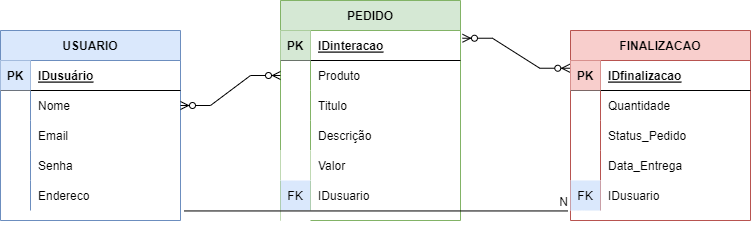

The diagram above was exported from draw.io. Its source (the exported page's mxGraphModel, read from the mxfile embedded in the PNG):
<mxGraphModel dx="744" dy="422" grid="1" gridSize="10" guides="1" tooltips="1" connect="1" arrows="1" fold="1" page="1" pageScale="1" pageWidth="827" pageHeight="1169" math="0" shadow="0">
  <root>
    <mxCell id="0" />
    <mxCell id="1" parent="0" />
    <mxCell id="THcQumMBXaosbpvbpQUS-1" value="FINALIZACAO" style="shape=table;startSize=30;container=1;collapsible=1;childLayout=tableLayout;fixedRows=1;rowLines=0;fontStyle=1;align=center;resizeLast=1;fillColor=#f8cecc;strokeColor=#b85450;" vertex="1" parent="1">
      <mxGeometry x="580" y="40" width="180" height="190" as="geometry" />
    </mxCell>
    <mxCell id="THcQumMBXaosbpvbpQUS-2" value="" style="shape=tableRow;horizontal=0;startSize=0;swimlaneHead=0;swimlaneBody=0;fillColor=none;collapsible=0;dropTarget=0;points=[[0,0.5],[1,0.5]];portConstraint=eastwest;top=0;left=0;right=0;bottom=1;" vertex="1" parent="THcQumMBXaosbpvbpQUS-1">
      <mxGeometry y="30" width="180" height="30" as="geometry" />
    </mxCell>
    <mxCell id="THcQumMBXaosbpvbpQUS-3" value="PK" style="shape=partialRectangle;connectable=0;fillColor=#f8cecc;top=0;left=0;bottom=0;right=0;fontStyle=1;overflow=hidden;strokeColor=#b85450;" vertex="1" parent="THcQumMBXaosbpvbpQUS-2">
      <mxGeometry width="30" height="30" as="geometry">
        <mxRectangle width="30" height="30" as="alternateBounds" />
      </mxGeometry>
    </mxCell>
    <mxCell id="THcQumMBXaosbpvbpQUS-4" value="IDfinalizacao" style="shape=partialRectangle;connectable=0;fillColor=none;top=0;left=0;bottom=0;right=0;align=left;spacingLeft=6;fontStyle=5;overflow=hidden;" vertex="1" parent="THcQumMBXaosbpvbpQUS-2">
      <mxGeometry x="30" width="150" height="30" as="geometry">
        <mxRectangle width="150" height="30" as="alternateBounds" />
      </mxGeometry>
    </mxCell>
    <mxCell id="THcQumMBXaosbpvbpQUS-5" value="" style="shape=tableRow;horizontal=0;startSize=0;swimlaneHead=0;swimlaneBody=0;fillColor=none;collapsible=0;dropTarget=0;points=[[0,0.5],[1,0.5]];portConstraint=eastwest;top=0;left=0;right=0;bottom=0;" vertex="1" parent="THcQumMBXaosbpvbpQUS-1">
      <mxGeometry y="60" width="180" height="30" as="geometry" />
    </mxCell>
    <mxCell id="THcQumMBXaosbpvbpQUS-6" value="" style="shape=partialRectangle;connectable=0;fillColor=none;top=0;left=0;bottom=0;right=0;editable=1;overflow=hidden;" vertex="1" parent="THcQumMBXaosbpvbpQUS-5">
      <mxGeometry width="30" height="30" as="geometry">
        <mxRectangle width="30" height="30" as="alternateBounds" />
      </mxGeometry>
    </mxCell>
    <mxCell id="THcQumMBXaosbpvbpQUS-7" value="Quantidade" style="shape=partialRectangle;connectable=0;fillColor=none;top=0;left=0;bottom=0;right=0;align=left;spacingLeft=6;overflow=hidden;" vertex="1" parent="THcQumMBXaosbpvbpQUS-5">
      <mxGeometry x="30" width="150" height="30" as="geometry">
        <mxRectangle width="150" height="30" as="alternateBounds" />
      </mxGeometry>
    </mxCell>
    <mxCell id="THcQumMBXaosbpvbpQUS-8" value="" style="shape=tableRow;horizontal=0;startSize=0;swimlaneHead=0;swimlaneBody=0;fillColor=none;collapsible=0;dropTarget=0;points=[[0,0.5],[1,0.5]];portConstraint=eastwest;top=0;left=0;right=0;bottom=0;" vertex="1" parent="THcQumMBXaosbpvbpQUS-1">
      <mxGeometry y="90" width="180" height="30" as="geometry" />
    </mxCell>
    <mxCell id="THcQumMBXaosbpvbpQUS-9" value="" style="shape=partialRectangle;connectable=0;fillColor=none;top=0;left=0;bottom=0;right=0;editable=1;overflow=hidden;" vertex="1" parent="THcQumMBXaosbpvbpQUS-8">
      <mxGeometry width="30" height="30" as="geometry">
        <mxRectangle width="30" height="30" as="alternateBounds" />
      </mxGeometry>
    </mxCell>
    <mxCell id="THcQumMBXaosbpvbpQUS-10" value="Status_Pedido" style="shape=partialRectangle;connectable=0;fillColor=none;top=0;left=0;bottom=0;right=0;align=left;spacingLeft=6;overflow=hidden;" vertex="1" parent="THcQumMBXaosbpvbpQUS-8">
      <mxGeometry x="30" width="150" height="30" as="geometry">
        <mxRectangle width="150" height="30" as="alternateBounds" />
      </mxGeometry>
    </mxCell>
    <mxCell id="THcQumMBXaosbpvbpQUS-11" value="" style="shape=tableRow;horizontal=0;startSize=0;swimlaneHead=0;swimlaneBody=0;fillColor=none;collapsible=0;dropTarget=0;points=[[0,0.5],[1,0.5]];portConstraint=eastwest;top=0;left=0;right=0;bottom=0;" vertex="1" parent="THcQumMBXaosbpvbpQUS-1">
      <mxGeometry y="120" width="180" height="30" as="geometry" />
    </mxCell>
    <mxCell id="THcQumMBXaosbpvbpQUS-12" value="" style="shape=partialRectangle;connectable=0;fillColor=none;top=0;left=0;bottom=0;right=0;editable=1;overflow=hidden;" vertex="1" parent="THcQumMBXaosbpvbpQUS-11">
      <mxGeometry width="30" height="30" as="geometry">
        <mxRectangle width="30" height="30" as="alternateBounds" />
      </mxGeometry>
    </mxCell>
    <mxCell id="THcQumMBXaosbpvbpQUS-13" value="Data_Entrega" style="shape=partialRectangle;connectable=0;fillColor=none;top=0;left=0;bottom=0;right=0;align=left;spacingLeft=6;overflow=hidden;" vertex="1" parent="THcQumMBXaosbpvbpQUS-11">
      <mxGeometry x="30" width="150" height="30" as="geometry">
        <mxRectangle width="150" height="30" as="alternateBounds" />
      </mxGeometry>
    </mxCell>
    <mxCell id="THcQumMBXaosbpvbpQUS-57" value="" style="shape=tableRow;horizontal=0;startSize=0;swimlaneHead=0;swimlaneBody=0;fillColor=none;collapsible=0;dropTarget=0;points=[[0,0.5],[1,0.5]];portConstraint=eastwest;top=0;left=0;right=0;bottom=0;" vertex="1" parent="THcQumMBXaosbpvbpQUS-1">
      <mxGeometry y="150" width="180" height="30" as="geometry" />
    </mxCell>
    <mxCell id="THcQumMBXaosbpvbpQUS-58" value="FK" style="shape=partialRectangle;connectable=0;top=0;left=0;bottom=0;right=0;editable=1;overflow=hidden;fillColor=#dae8fc;strokeColor=#6c8ebf;" vertex="1" parent="THcQumMBXaosbpvbpQUS-57">
      <mxGeometry width="30" height="30" as="geometry">
        <mxRectangle width="30" height="30" as="alternateBounds" />
      </mxGeometry>
    </mxCell>
    <mxCell id="THcQumMBXaosbpvbpQUS-59" value="IDusuario" style="shape=partialRectangle;connectable=0;fillColor=none;top=0;left=0;bottom=0;right=0;align=left;spacingLeft=6;overflow=hidden;" vertex="1" parent="THcQumMBXaosbpvbpQUS-57">
      <mxGeometry x="30" width="150" height="30" as="geometry">
        <mxRectangle width="150" height="30" as="alternateBounds" />
      </mxGeometry>
    </mxCell>
    <mxCell id="THcQumMBXaosbpvbpQUS-14" value="PEDIDO" style="shape=table;startSize=30;container=1;collapsible=1;childLayout=tableLayout;fixedRows=1;rowLines=0;fontStyle=1;align=center;resizeLast=1;fillColor=#d5e8d4;strokeColor=#82b366;" vertex="1" parent="1">
      <mxGeometry x="290" y="10" width="180" height="220" as="geometry" />
    </mxCell>
    <mxCell id="THcQumMBXaosbpvbpQUS-15" value="" style="shape=tableRow;horizontal=0;startSize=0;swimlaneHead=0;swimlaneBody=0;fillColor=none;collapsible=0;dropTarget=0;points=[[0,0.5],[1,0.5]];portConstraint=eastwest;top=0;left=0;right=0;bottom=1;" vertex="1" parent="THcQumMBXaosbpvbpQUS-14">
      <mxGeometry y="30" width="180" height="30" as="geometry" />
    </mxCell>
    <mxCell id="THcQumMBXaosbpvbpQUS-16" value="PK" style="shape=partialRectangle;connectable=0;fillColor=#d5e8d4;top=0;left=0;bottom=0;right=0;fontStyle=1;overflow=hidden;strokeColor=#82b366;" vertex="1" parent="THcQumMBXaosbpvbpQUS-15">
      <mxGeometry width="30" height="30" as="geometry">
        <mxRectangle width="30" height="30" as="alternateBounds" />
      </mxGeometry>
    </mxCell>
    <mxCell id="THcQumMBXaosbpvbpQUS-17" value="IDinteracao" style="shape=partialRectangle;connectable=0;fillColor=none;top=0;left=0;bottom=0;right=0;align=left;spacingLeft=6;fontStyle=5;overflow=hidden;" vertex="1" parent="THcQumMBXaosbpvbpQUS-15">
      <mxGeometry x="30" width="150" height="30" as="geometry">
        <mxRectangle width="150" height="30" as="alternateBounds" />
      </mxGeometry>
    </mxCell>
    <mxCell id="THcQumMBXaosbpvbpQUS-18" value="" style="shape=tableRow;horizontal=0;startSize=0;swimlaneHead=0;swimlaneBody=0;fillColor=none;collapsible=0;dropTarget=0;points=[[0,0.5],[1,0.5]];portConstraint=eastwest;top=0;left=0;right=0;bottom=0;" vertex="1" parent="THcQumMBXaosbpvbpQUS-14">
      <mxGeometry y="60" width="180" height="30" as="geometry" />
    </mxCell>
    <mxCell id="THcQumMBXaosbpvbpQUS-19" value="" style="shape=partialRectangle;connectable=0;fillColor=none;top=0;left=0;bottom=0;right=0;editable=1;overflow=hidden;" vertex="1" parent="THcQumMBXaosbpvbpQUS-18">
      <mxGeometry width="30" height="30" as="geometry">
        <mxRectangle width="30" height="30" as="alternateBounds" />
      </mxGeometry>
    </mxCell>
    <mxCell id="THcQumMBXaosbpvbpQUS-20" value="Produto" style="shape=partialRectangle;connectable=0;fillColor=none;top=0;left=0;bottom=0;right=0;align=left;spacingLeft=6;overflow=hidden;" vertex="1" parent="THcQumMBXaosbpvbpQUS-18">
      <mxGeometry x="30" width="150" height="30" as="geometry">
        <mxRectangle width="150" height="30" as="alternateBounds" />
      </mxGeometry>
    </mxCell>
    <mxCell id="THcQumMBXaosbpvbpQUS-21" value="" style="shape=tableRow;horizontal=0;startSize=0;swimlaneHead=0;swimlaneBody=0;fillColor=none;collapsible=0;dropTarget=0;points=[[0,0.5],[1,0.5]];portConstraint=eastwest;top=0;left=0;right=0;bottom=0;" vertex="1" parent="THcQumMBXaosbpvbpQUS-14">
      <mxGeometry y="90" width="180" height="30" as="geometry" />
    </mxCell>
    <mxCell id="THcQumMBXaosbpvbpQUS-22" value="" style="shape=partialRectangle;connectable=0;fillColor=none;top=0;left=0;bottom=0;right=0;editable=1;overflow=hidden;" vertex="1" parent="THcQumMBXaosbpvbpQUS-21">
      <mxGeometry width="30" height="30" as="geometry">
        <mxRectangle width="30" height="30" as="alternateBounds" />
      </mxGeometry>
    </mxCell>
    <mxCell id="THcQumMBXaosbpvbpQUS-23" value="Titulo" style="shape=partialRectangle;connectable=0;fillColor=none;top=0;left=0;bottom=0;right=0;align=left;spacingLeft=6;overflow=hidden;" vertex="1" parent="THcQumMBXaosbpvbpQUS-21">
      <mxGeometry x="30" width="150" height="30" as="geometry">
        <mxRectangle width="150" height="30" as="alternateBounds" />
      </mxGeometry>
    </mxCell>
    <mxCell id="THcQumMBXaosbpvbpQUS-24" value="" style="shape=tableRow;horizontal=0;startSize=0;swimlaneHead=0;swimlaneBody=0;fillColor=none;collapsible=0;dropTarget=0;points=[[0,0.5],[1,0.5]];portConstraint=eastwest;top=0;left=0;right=0;bottom=0;" vertex="1" parent="THcQumMBXaosbpvbpQUS-14">
      <mxGeometry y="120" width="180" height="30" as="geometry" />
    </mxCell>
    <mxCell id="THcQumMBXaosbpvbpQUS-25" value="" style="shape=partialRectangle;connectable=0;fillColor=none;top=0;left=0;bottom=0;right=0;editable=1;overflow=hidden;" vertex="1" parent="THcQumMBXaosbpvbpQUS-24">
      <mxGeometry width="30" height="30" as="geometry">
        <mxRectangle width="30" height="30" as="alternateBounds" />
      </mxGeometry>
    </mxCell>
    <mxCell id="THcQumMBXaosbpvbpQUS-26" value="Descrição" style="shape=partialRectangle;connectable=0;fillColor=none;top=0;left=0;bottom=0;right=0;align=left;spacingLeft=6;overflow=hidden;" vertex="1" parent="THcQumMBXaosbpvbpQUS-24">
      <mxGeometry x="30" width="150" height="30" as="geometry">
        <mxRectangle width="150" height="30" as="alternateBounds" />
      </mxGeometry>
    </mxCell>
    <mxCell id="THcQumMBXaosbpvbpQUS-42" value="" style="shape=tableRow;horizontal=0;startSize=0;swimlaneHead=0;swimlaneBody=0;fillColor=none;collapsible=0;dropTarget=0;points=[[0,0.5],[1,0.5]];portConstraint=eastwest;top=0;left=0;right=0;bottom=0;" vertex="1" parent="THcQumMBXaosbpvbpQUS-14">
      <mxGeometry y="150" width="180" height="30" as="geometry" />
    </mxCell>
    <mxCell id="THcQumMBXaosbpvbpQUS-43" value="" style="shape=partialRectangle;connectable=0;top=0;left=0;bottom=0;right=0;editable=1;overflow=hidden;" vertex="1" parent="THcQumMBXaosbpvbpQUS-42">
      <mxGeometry width="30" height="30" as="geometry">
        <mxRectangle width="30" height="30" as="alternateBounds" />
      </mxGeometry>
    </mxCell>
    <mxCell id="THcQumMBXaosbpvbpQUS-44" value="Valor" style="shape=partialRectangle;connectable=0;fillColor=none;top=0;left=0;bottom=0;right=0;align=left;spacingLeft=6;overflow=hidden;" vertex="1" parent="THcQumMBXaosbpvbpQUS-42">
      <mxGeometry x="30" width="150" height="30" as="geometry">
        <mxRectangle width="150" height="30" as="alternateBounds" />
      </mxGeometry>
    </mxCell>
    <mxCell id="THcQumMBXaosbpvbpQUS-71" value="" style="shape=tableRow;horizontal=0;startSize=0;swimlaneHead=0;swimlaneBody=0;fillColor=none;collapsible=0;dropTarget=0;points=[[0,0.5],[1,0.5]];portConstraint=eastwest;top=0;left=0;right=0;bottom=0;" vertex="1" parent="THcQumMBXaosbpvbpQUS-14">
      <mxGeometry y="180" width="180" height="30" as="geometry" />
    </mxCell>
    <mxCell id="THcQumMBXaosbpvbpQUS-72" value="FK" style="shape=partialRectangle;connectable=0;top=0;left=0;bottom=0;right=0;editable=1;overflow=hidden;fillColor=#dae8fc;strokeColor=#6c8ebf;" vertex="1" parent="THcQumMBXaosbpvbpQUS-71">
      <mxGeometry width="30" height="30" as="geometry">
        <mxRectangle width="30" height="30" as="alternateBounds" />
      </mxGeometry>
    </mxCell>
    <mxCell id="THcQumMBXaosbpvbpQUS-73" value="IDusuario" style="shape=partialRectangle;connectable=0;fillColor=none;top=0;left=0;bottom=0;right=0;align=left;spacingLeft=6;overflow=hidden;" vertex="1" parent="THcQumMBXaosbpvbpQUS-71">
      <mxGeometry x="30" width="150" height="30" as="geometry">
        <mxRectangle width="150" height="30" as="alternateBounds" />
      </mxGeometry>
    </mxCell>
    <mxCell id="THcQumMBXaosbpvbpQUS-27" value="USUARIO" style="shape=table;startSize=30;container=1;collapsible=1;childLayout=tableLayout;fixedRows=1;rowLines=0;fontStyle=1;align=center;resizeLast=1;fillColor=#dae8fc;strokeColor=#6c8ebf;" vertex="1" parent="1">
      <mxGeometry x="10" y="40" width="180" height="190" as="geometry" />
    </mxCell>
    <mxCell id="THcQumMBXaosbpvbpQUS-28" value="" style="shape=tableRow;horizontal=0;startSize=0;swimlaneHead=0;swimlaneBody=0;fillColor=none;collapsible=0;dropTarget=0;points=[[0,0.5],[1,0.5]];portConstraint=eastwest;top=0;left=0;right=0;bottom=1;" vertex="1" parent="THcQumMBXaosbpvbpQUS-27">
      <mxGeometry y="30" width="180" height="30" as="geometry" />
    </mxCell>
    <mxCell id="THcQumMBXaosbpvbpQUS-29" value="PK" style="shape=partialRectangle;connectable=0;fillColor=#dae8fc;top=0;left=0;bottom=0;right=0;fontStyle=1;overflow=hidden;strokeColor=#6c8ebf;" vertex="1" parent="THcQumMBXaosbpvbpQUS-28">
      <mxGeometry width="30" height="30" as="geometry">
        <mxRectangle width="30" height="30" as="alternateBounds" />
      </mxGeometry>
    </mxCell>
    <mxCell id="THcQumMBXaosbpvbpQUS-30" value="IDusuário" style="shape=partialRectangle;connectable=0;fillColor=none;top=0;left=0;bottom=0;right=0;align=left;spacingLeft=6;fontStyle=5;overflow=hidden;" vertex="1" parent="THcQumMBXaosbpvbpQUS-28">
      <mxGeometry x="30" width="150" height="30" as="geometry">
        <mxRectangle width="150" height="30" as="alternateBounds" />
      </mxGeometry>
    </mxCell>
    <mxCell id="THcQumMBXaosbpvbpQUS-31" value="" style="shape=tableRow;horizontal=0;startSize=0;swimlaneHead=0;swimlaneBody=0;fillColor=none;collapsible=0;dropTarget=0;points=[[0,0.5],[1,0.5]];portConstraint=eastwest;top=0;left=0;right=0;bottom=0;" vertex="1" parent="THcQumMBXaosbpvbpQUS-27">
      <mxGeometry y="60" width="180" height="30" as="geometry" />
    </mxCell>
    <mxCell id="THcQumMBXaosbpvbpQUS-32" value="" style="shape=partialRectangle;connectable=0;fillColor=none;top=0;left=0;bottom=0;right=0;editable=1;overflow=hidden;" vertex="1" parent="THcQumMBXaosbpvbpQUS-31">
      <mxGeometry width="30" height="30" as="geometry">
        <mxRectangle width="30" height="30" as="alternateBounds" />
      </mxGeometry>
    </mxCell>
    <mxCell id="THcQumMBXaosbpvbpQUS-33" value="Nome" style="shape=partialRectangle;connectable=0;fillColor=none;top=0;left=0;bottom=0;right=0;align=left;spacingLeft=6;overflow=hidden;" vertex="1" parent="THcQumMBXaosbpvbpQUS-31">
      <mxGeometry x="30" width="150" height="30" as="geometry">
        <mxRectangle width="150" height="30" as="alternateBounds" />
      </mxGeometry>
    </mxCell>
    <mxCell id="THcQumMBXaosbpvbpQUS-34" value="" style="shape=tableRow;horizontal=0;startSize=0;swimlaneHead=0;swimlaneBody=0;fillColor=none;collapsible=0;dropTarget=0;points=[[0,0.5],[1,0.5]];portConstraint=eastwest;top=0;left=0;right=0;bottom=0;" vertex="1" parent="THcQumMBXaosbpvbpQUS-27">
      <mxGeometry y="90" width="180" height="30" as="geometry" />
    </mxCell>
    <mxCell id="THcQumMBXaosbpvbpQUS-35" value="" style="shape=partialRectangle;connectable=0;fillColor=none;top=0;left=0;bottom=0;right=0;editable=1;overflow=hidden;" vertex="1" parent="THcQumMBXaosbpvbpQUS-34">
      <mxGeometry width="30" height="30" as="geometry">
        <mxRectangle width="30" height="30" as="alternateBounds" />
      </mxGeometry>
    </mxCell>
    <mxCell id="THcQumMBXaosbpvbpQUS-36" value="Email" style="shape=partialRectangle;connectable=0;fillColor=none;top=0;left=0;bottom=0;right=0;align=left;spacingLeft=6;overflow=hidden;" vertex="1" parent="THcQumMBXaosbpvbpQUS-34">
      <mxGeometry x="30" width="150" height="30" as="geometry">
        <mxRectangle width="150" height="30" as="alternateBounds" />
      </mxGeometry>
    </mxCell>
    <mxCell id="THcQumMBXaosbpvbpQUS-37" value="" style="shape=tableRow;horizontal=0;startSize=0;swimlaneHead=0;swimlaneBody=0;fillColor=none;collapsible=0;dropTarget=0;points=[[0,0.5],[1,0.5]];portConstraint=eastwest;top=0;left=0;right=0;bottom=0;" vertex="1" parent="THcQumMBXaosbpvbpQUS-27">
      <mxGeometry y="120" width="180" height="30" as="geometry" />
    </mxCell>
    <mxCell id="THcQumMBXaosbpvbpQUS-38" value="" style="shape=partialRectangle;connectable=0;fillColor=none;top=0;left=0;bottom=0;right=0;editable=1;overflow=hidden;" vertex="1" parent="THcQumMBXaosbpvbpQUS-37">
      <mxGeometry width="30" height="30" as="geometry">
        <mxRectangle width="30" height="30" as="alternateBounds" />
      </mxGeometry>
    </mxCell>
    <mxCell id="THcQumMBXaosbpvbpQUS-39" value="Senha" style="shape=partialRectangle;connectable=0;fillColor=none;top=0;left=0;bottom=0;right=0;align=left;spacingLeft=6;overflow=hidden;" vertex="1" parent="THcQumMBXaosbpvbpQUS-37">
      <mxGeometry x="30" width="150" height="30" as="geometry">
        <mxRectangle width="150" height="30" as="alternateBounds" />
      </mxGeometry>
    </mxCell>
    <mxCell id="THcQumMBXaosbpvbpQUS-52" value="" style="shape=tableRow;horizontal=0;startSize=0;swimlaneHead=0;swimlaneBody=0;fillColor=none;collapsible=0;dropTarget=0;points=[[0,0.5],[1,0.5]];portConstraint=eastwest;top=0;left=0;right=0;bottom=0;" vertex="1" parent="THcQumMBXaosbpvbpQUS-27">
      <mxGeometry y="150" width="180" height="30" as="geometry" />
    </mxCell>
    <mxCell id="THcQumMBXaosbpvbpQUS-53" value="" style="shape=partialRectangle;connectable=0;fillColor=none;top=0;left=0;bottom=0;right=0;editable=1;overflow=hidden;" vertex="1" parent="THcQumMBXaosbpvbpQUS-52">
      <mxGeometry width="30" height="30" as="geometry">
        <mxRectangle width="30" height="30" as="alternateBounds" />
      </mxGeometry>
    </mxCell>
    <mxCell id="THcQumMBXaosbpvbpQUS-54" value="Endereco" style="shape=partialRectangle;connectable=0;fillColor=none;top=0;left=0;bottom=0;right=0;align=left;spacingLeft=6;overflow=hidden;" vertex="1" parent="THcQumMBXaosbpvbpQUS-52">
      <mxGeometry x="30" width="150" height="30" as="geometry">
        <mxRectangle width="150" height="30" as="alternateBounds" />
      </mxGeometry>
    </mxCell>
    <mxCell id="THcQumMBXaosbpvbpQUS-40" value="" style="edgeStyle=entityRelationEdgeStyle;fontSize=12;html=1;endArrow=ERzeroToMany;endFill=1;startArrow=ERzeroToMany;rounded=0;exitX=1;exitY=0.5;exitDx=0;exitDy=0;entryX=0;entryY=0.5;entryDx=0;entryDy=0;" edge="1" parent="1" source="THcQumMBXaosbpvbpQUS-31" target="THcQumMBXaosbpvbpQUS-18">
      <mxGeometry width="100" height="100" relative="1" as="geometry">
        <mxPoint x="190" y="170" as="sourcePoint" />
        <mxPoint x="290" y="70" as="targetPoint" />
      </mxGeometry>
    </mxCell>
    <mxCell id="THcQumMBXaosbpvbpQUS-60" value="" style="shape=tableRow;horizontal=0;startSize=0;swimlaneHead=0;swimlaneBody=0;fillColor=none;collapsible=0;dropTarget=0;points=[[0,0.5],[1,0.5]];portConstraint=eastwest;top=0;left=0;right=0;bottom=0;" vertex="1" parent="1">
      <mxGeometry x="290" y="220" width="180" height="30" as="geometry" />
    </mxCell>
    <mxCell id="THcQumMBXaosbpvbpQUS-61" value="" style="shape=partialRectangle;connectable=0;top=0;left=0;bottom=0;right=0;editable=1;overflow=hidden;" vertex="1" parent="THcQumMBXaosbpvbpQUS-60">
      <mxGeometry width="30" height="30" as="geometry">
        <mxRectangle width="30" height="30" as="alternateBounds" />
      </mxGeometry>
    </mxCell>
    <mxCell id="THcQumMBXaosbpvbpQUS-63" value="" style="edgeStyle=entityRelationEdgeStyle;fontSize=12;html=1;endArrow=ERzeroToMany;endFill=1;startArrow=ERzeroToMany;rounded=0;exitX=1.011;exitY=0.258;exitDx=0;exitDy=0;exitPerimeter=0;entryX=-0.004;entryY=0.258;entryDx=0;entryDy=0;entryPerimeter=0;" edge="1" parent="1" source="THcQumMBXaosbpvbpQUS-15" target="THcQumMBXaosbpvbpQUS-2">
      <mxGeometry width="100" height="100" relative="1" as="geometry">
        <mxPoint x="480" y="150" as="sourcePoint" />
        <mxPoint x="580" y="50" as="targetPoint" />
      </mxGeometry>
    </mxCell>
    <mxCell id="THcQumMBXaosbpvbpQUS-69" value="" style="endArrow=none;html=1;rounded=0;exitX=1.021;exitY=1.015;exitDx=0;exitDy=0;exitPerimeter=0;entryX=-0.014;entryY=1.015;entryDx=0;entryDy=0;entryPerimeter=0;" edge="1" parent="1" source="THcQumMBXaosbpvbpQUS-52" target="THcQumMBXaosbpvbpQUS-57">
      <mxGeometry relative="1" as="geometry">
        <mxPoint x="310" y="220" as="sourcePoint" />
        <mxPoint x="470" y="220" as="targetPoint" />
      </mxGeometry>
    </mxCell>
    <mxCell id="THcQumMBXaosbpvbpQUS-70" value="N" style="resizable=0;html=1;align=right;verticalAlign=bottom;" connectable="0" vertex="1" parent="THcQumMBXaosbpvbpQUS-69">
      <mxGeometry x="1" relative="1" as="geometry" />
    </mxCell>
  </root>
</mxGraphModel>